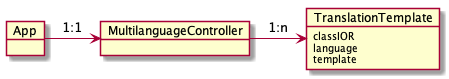

The diagram above was rendered by PlantUML. Its source (embedded in the PNG):
@startuml
object App

object MultilanguageController
object TranslationTemplate {
classIOR
language
template

}
App -> MultilanguageController: 1:1
MultilanguageController -> TranslationTemplate: 1:n
@enduml